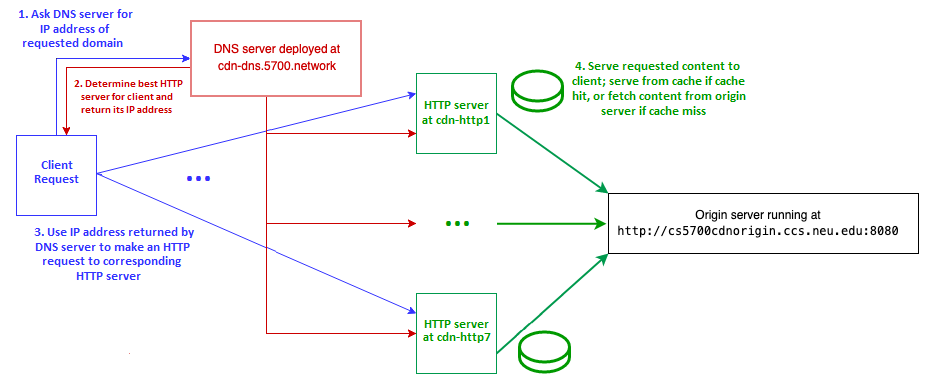

The diagram above was exported from draw.io. Its source (the exported page's mxGraphModel, read from the mxfile embedded in the PNG):
<mxGraphModel dx="1728" dy="922" grid="1" gridSize="10" guides="1" tooltips="1" connect="1" arrows="1" fold="1" page="1" pageScale="1" pageWidth="850" pageHeight="1100" math="0" shadow="0">
  <root>
    <mxCell id="0" />
    <mxCell id="1" parent="0" />
    <mxCell id="mM1dEAXsLU726XWf5_5v-15" style="edgeStyle=orthogonalEdgeStyle;rounded=0;orthogonalLoop=1;jettySize=auto;html=1;exitX=0.5;exitY=0;exitDx=0;exitDy=0;entryX=0;entryY=0.5;entryDx=0;entryDy=0;" edge="1" parent="1" source="mM1dEAXsLU726XWf5_5v-1" target="mM1dEAXsLU726XWf5_5v-9">
      <mxGeometry relative="1" as="geometry" />
    </mxCell>
    <mxCell id="mM1dEAXsLU726XWf5_5v-21" style="rounded=0;orthogonalLoop=1;jettySize=auto;html=1;exitX=1;exitY=0.75;exitDx=0;exitDy=0;entryX=0;entryY=0.25;entryDx=0;entryDy=0;strokeColor=#3333FF;" edge="1" parent="1" source="mM1dEAXsLU726XWf5_5v-1" target="mM1dEAXsLU726XWf5_5v-4">
      <mxGeometry relative="1" as="geometry" />
    </mxCell>
    <mxCell id="mM1dEAXsLU726XWf5_5v-22" style="rounded=0;orthogonalLoop=1;jettySize=auto;html=1;exitX=1;exitY=0.75;exitDx=0;exitDy=0;entryX=0;entryY=0.75;entryDx=0;entryDy=0;strokeColor=#3333FF;" edge="1" parent="1" source="mM1dEAXsLU726XWf5_5v-1" target="mM1dEAXsLU726XWf5_5v-3">
      <mxGeometry relative="1" as="geometry" />
    </mxCell>
    <mxCell id="mM1dEAXsLU726XWf5_5v-23" style="rounded=0;orthogonalLoop=1;jettySize=auto;html=1;exitX=1;exitY=0.75;exitDx=0;exitDy=0;entryX=0;entryY=0.25;entryDx=0;entryDy=0;strokeColor=#3333FF;" edge="1" parent="1" source="mM1dEAXsLU726XWf5_5v-1" target="mM1dEAXsLU726XWf5_5v-5">
      <mxGeometry relative="1" as="geometry" />
    </mxCell>
    <mxCell id="mM1dEAXsLU726XWf5_5v-1" value="" style="whiteSpace=wrap;html=1;aspect=fixed;" vertex="1" parent="1">
      <mxGeometry x="50" y="520" width="80" height="80" as="geometry" />
    </mxCell>
    <mxCell id="mM1dEAXsLU726XWf5_5v-29" style="rounded=0;orthogonalLoop=1;jettySize=auto;html=1;exitX=1;exitY=0.5;exitDx=0;exitDy=0;strokeWidth=2;strokeColor=#009900;" edge="1" parent="1" source="mM1dEAXsLU726XWf5_5v-3">
      <mxGeometry relative="1" as="geometry">
        <mxPoint x="640" y="630.2857142857142" as="targetPoint" />
      </mxGeometry>
    </mxCell>
    <mxCell id="mM1dEAXsLU726XWf5_5v-3" value="" style="whiteSpace=wrap;html=1;aspect=fixed;strokeColor=#00994D;" vertex="1" parent="1">
      <mxGeometry x="450" y="590" width="80" height="80" as="geometry" />
    </mxCell>
    <mxCell id="mM1dEAXsLU726XWf5_5v-28" style="rounded=0;orthogonalLoop=1;jettySize=auto;html=1;exitX=1;exitY=0.5;exitDx=0;exitDy=0;entryX=0;entryY=0;entryDx=0;entryDy=0;strokeColor=#00994D;strokeWidth=2;" edge="1" parent="1" source="mM1dEAXsLU726XWf5_5v-4" target="mM1dEAXsLU726XWf5_5v-13">
      <mxGeometry relative="1" as="geometry" />
    </mxCell>
    <mxCell id="mM1dEAXsLU726XWf5_5v-4" value="" style="whiteSpace=wrap;html=1;aspect=fixed;strokeColor=#00994D;" vertex="1" parent="1">
      <mxGeometry x="450" y="480" width="80" height="80" as="geometry" />
    </mxCell>
    <mxCell id="mM1dEAXsLU726XWf5_5v-30" style="rounded=0;orthogonalLoop=1;jettySize=auto;html=1;exitX=1;exitY=0.75;exitDx=0;exitDy=0;entryX=0;entryY=1;entryDx=0;entryDy=0;strokeWidth=2;strokeColor=#00994D;" edge="1" parent="1" source="mM1dEAXsLU726XWf5_5v-5" target="mM1dEAXsLU726XWf5_5v-13">
      <mxGeometry relative="1" as="geometry" />
    </mxCell>
    <mxCell id="mM1dEAXsLU726XWf5_5v-5" value="" style="whiteSpace=wrap;html=1;aspect=fixed;strokeColor=#00994D;" vertex="1" parent="1">
      <mxGeometry x="450" y="700" width="80" height="80" as="geometry" />
    </mxCell>
    <mxCell id="mM1dEAXsLU726XWf5_5v-7" value="&lt;div&gt;Professor's&lt;/div&gt;&lt;div&gt;code&lt;br&gt;&lt;/div&gt;" style="text;html=1;strokeColor=none;fillColor=none;align=center;verticalAlign=middle;whiteSpace=wrap;rounded=0;" vertex="1" parent="1">
      <mxGeometry x="60" y="545" width="60" height="30" as="geometry" />
    </mxCell>
    <mxCell id="mM1dEAXsLU726XWf5_5v-17" style="edgeStyle=orthogonalEdgeStyle;rounded=0;orthogonalLoop=1;jettySize=auto;html=1;exitX=0.5;exitY=1;exitDx=0;exitDy=0;entryX=0;entryY=0.5;entryDx=0;entryDy=0;strokeColor=#CC0000;strokeWidth=2;" edge="1" parent="1" source="mM1dEAXsLU726XWf5_5v-9" target="mM1dEAXsLU726XWf5_5v-5">
      <mxGeometry relative="1" as="geometry">
        <Array as="points">
          <mxPoint x="300" y="503" />
          <mxPoint x="300" y="740" />
        </Array>
      </mxGeometry>
    </mxCell>
    <mxCell id="mM1dEAXsLU726XWf5_5v-9" value="" style="rounded=0;whiteSpace=wrap;html=1;strokeColor=#CC0000;" vertex="1" parent="1">
      <mxGeometry x="220" y="427.5" width="170" height="75" as="geometry" />
    </mxCell>
    <mxCell id="mM1dEAXsLU726XWf5_5v-8" value="&lt;div&gt;&lt;font color=&quot;#cc0000&quot;&gt;My DNS server deployed at&lt;/font&gt;&lt;/div&gt;&lt;div&gt;&lt;font color=&quot;#cc0000&quot;&gt;cdn-dns.5700.network&lt;/font&gt;&lt;/div&gt;" style="text;html=1;strokeColor=none;fillColor=none;align=center;verticalAlign=middle;whiteSpace=wrap;rounded=0;" vertex="1" parent="1">
      <mxGeometry x="240" y="450" width="140" height="30" as="geometry" />
    </mxCell>
    <mxCell id="mM1dEAXsLU726XWf5_5v-10" value="&lt;div&gt;&lt;font color=&quot;#00994d&quot;&gt;My HTTP&lt;/font&gt;&lt;/div&gt;&lt;div&gt;&lt;font color=&quot;#00994d&quot;&gt;server&lt;/font&gt;&lt;/div&gt;&lt;div&gt;&lt;font color=&quot;#00994d&quot;&gt;replica&lt;br&gt;&lt;/font&gt;&lt;/div&gt;" style="text;html=1;strokeColor=none;fillColor=none;align=center;verticalAlign=middle;whiteSpace=wrap;rounded=0;" vertex="1" parent="1">
      <mxGeometry x="460" y="505" width="60" height="30" as="geometry" />
    </mxCell>
    <mxCell id="mM1dEAXsLU726XWf5_5v-11" value="&lt;div&gt;&lt;font color=&quot;#00994d&quot;&gt;My HTTP&lt;/font&gt;&lt;/div&gt;&lt;div&gt;&lt;font color=&quot;#00994d&quot;&gt;server&lt;/font&gt;&lt;/div&gt;&lt;div&gt;&lt;font color=&quot;#00994d&quot;&gt;replica&lt;br&gt;&lt;/font&gt;&lt;/div&gt;" style="text;html=1;strokeColor=none;fillColor=none;align=center;verticalAlign=middle;whiteSpace=wrap;rounded=0;" vertex="1" parent="1">
      <mxGeometry x="460" y="615" width="60" height="30" as="geometry" />
    </mxCell>
    <mxCell id="mM1dEAXsLU726XWf5_5v-12" value="&lt;div&gt;&lt;font color=&quot;#00994d&quot;&gt;My HTTP&lt;/font&gt;&lt;/div&gt;&lt;div&gt;&lt;font color=&quot;#00994d&quot;&gt;server&lt;/font&gt;&lt;/div&gt;&lt;div&gt;&lt;font color=&quot;#00994d&quot;&gt;replica&lt;br&gt;&lt;/font&gt;&lt;/div&gt;" style="text;html=1;strokeColor=none;fillColor=none;align=center;verticalAlign=middle;whiteSpace=wrap;rounded=0;" vertex="1" parent="1">
      <mxGeometry x="460" y="725" width="60" height="30" as="geometry" />
    </mxCell>
    <mxCell id="mM1dEAXsLU726XWf5_5v-13" value="" style="rounded=0;whiteSpace=wrap;html=1;" vertex="1" parent="1">
      <mxGeometry x="642" y="600" width="310" height="60" as="geometry" />
    </mxCell>
    <mxCell id="mM1dEAXsLU726XWf5_5v-14" value="&lt;div&gt;Origin server running at&lt;/div&gt;&lt;div&gt;&lt;code&gt;http://cs5700cdnorigin.ccs.neu.edu:8080&lt;/code&gt;&lt;/div&gt;" style="text;html=1;strokeColor=none;fillColor=none;align=center;verticalAlign=middle;whiteSpace=wrap;rounded=0;" vertex="1" parent="1">
      <mxGeometry x="762" y="615" width="60" height="30" as="geometry" />
    </mxCell>
    <mxCell id="mM1dEAXsLU726XWf5_5v-16" value="&lt;div&gt;Ask IP address for &lt;br&gt;&lt;/div&gt;&lt;div&gt;&lt;em&gt;cs5700cdn.example.com&lt;/em&gt;&lt;/div&gt;" style="text;html=1;strokeColor=none;fillColor=none;align=center;verticalAlign=middle;whiteSpace=wrap;rounded=0;" vertex="1" parent="1">
      <mxGeometry x="80" y="427.5" width="60" height="30" as="geometry" />
    </mxCell>
    <mxCell id="mM1dEAXsLU726XWf5_5v-18" value="" style="endArrow=classic;html=1;rounded=0;entryX=0;entryY=0.5;entryDx=0;entryDy=0;strokeColor=#CC0000;strokeWidth=2;" edge="1" parent="1" target="mM1dEAXsLU726XWf5_5v-3">
      <mxGeometry width="50" height="50" relative="1" as="geometry">
        <mxPoint x="300" y="630" as="sourcePoint" />
        <mxPoint x="450" y="540" as="targetPoint" />
      </mxGeometry>
    </mxCell>
    <mxCell id="mM1dEAXsLU726XWf5_5v-19" value="" style="endArrow=classic;html=1;rounded=0;entryX=0;entryY=0.75;entryDx=0;entryDy=0;strokeColor=#CC0000;strokeWidth=2;" edge="1" parent="1" target="mM1dEAXsLU726XWf5_5v-4">
      <mxGeometry width="50" height="50" relative="1" as="geometry">
        <mxPoint x="300" y="540" as="sourcePoint" />
        <mxPoint x="420" y="570" as="targetPoint" />
      </mxGeometry>
    </mxCell>
    <mxCell id="mM1dEAXsLU726XWf5_5v-20" value="&lt;font style=&quot;font-size: 11px;&quot; color=&quot;#cc0000&quot;&gt;Figure out the best replica and give its IP address for DNS queries&lt;/font&gt;" style="text;html=1;strokeColor=none;fillColor=none;align=center;verticalAlign=middle;whiteSpace=wrap;rounded=0;" vertex="1" parent="1">
      <mxGeometry x="300" y="570" width="160" height="30" as="geometry" />
    </mxCell>
    <mxCell id="mM1dEAXsLU726XWf5_5v-24" value="&lt;font color=&quot;#3333ff&quot;&gt;Using IP address given by DNS server, make an HTTP request&lt;/font&gt;" style="text;html=1;strokeColor=none;fillColor=none;align=center;verticalAlign=middle;whiteSpace=wrap;rounded=0;" vertex="1" parent="1">
      <mxGeometry x="60" y="640" width="160" height="30" as="geometry" />
    </mxCell>
    <mxCell id="mM1dEAXsLU726XWf5_5v-25" value="" style="shape=cylinder3;whiteSpace=wrap;html=1;boundedLbl=1;backgroundOutline=1;size=15;strokeColor=#009900;strokeWidth=3;" vertex="1" parent="1">
      <mxGeometry x="540" y="462.5" width="50" height="40" as="geometry" />
    </mxCell>
    <mxCell id="mM1dEAXsLU726XWf5_5v-26" value="" style="shape=cylinder3;whiteSpace=wrap;html=1;boundedLbl=1;backgroundOutline=1;size=15;strokeColor=#009900;strokeWidth=3;" vertex="1" parent="1">
      <mxGeometry x="540" y="580" width="50" height="40" as="geometry" />
    </mxCell>
    <mxCell id="mM1dEAXsLU726XWf5_5v-27" value="" style="shape=cylinder3;whiteSpace=wrap;html=1;boundedLbl=1;backgroundOutline=1;size=15;strokeColor=#009900;strokeWidth=3;" vertex="1" parent="1">
      <mxGeometry x="540" y="690" width="50" height="40" as="geometry" />
    </mxCell>
    <mxCell id="mM1dEAXsLU726XWf5_5v-31" value="&lt;font color=&quot;#009900&quot;&gt;Serve content from cache or fetch it from origin server. Figure out a way to maintain cache.&lt;br&gt;&lt;/font&gt;" style="text;html=1;strokeColor=none;fillColor=none;align=center;verticalAlign=middle;whiteSpace=wrap;rounded=0;" vertex="1" parent="1">
      <mxGeometry x="610" y="530" width="140" height="30" as="geometry" />
    </mxCell>
  </root>
</mxGraphModel>